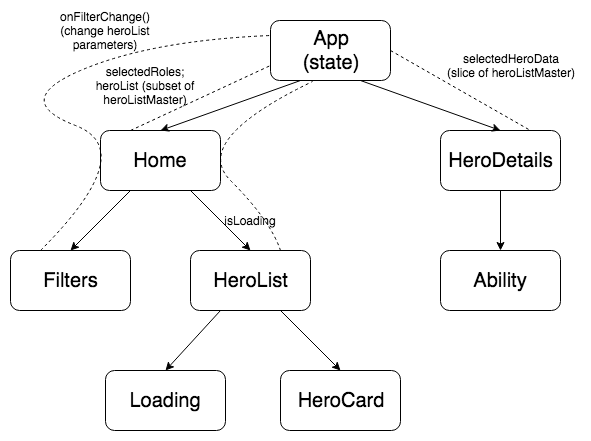

The diagram above was exported from draw.io. Its source (the exported page's mxGraphModel, read from the mxfile embedded in the PNG):
<mxGraphModel dx="754" dy="494" grid="1" gridSize="10" guides="1" tooltips="1" connect="1" arrows="1" fold="1" page="1" pageScale="1" pageWidth="1100" pageHeight="850" background="#ffffff" math="0" shadow="0">
  <root>
    <mxCell id="0" />
    <mxCell id="1" parent="0" />
    <mxCell id="jRoLsQ2c1gwQ9xGXds-a-1" value="" style="rounded=1;whiteSpace=wrap;html=1;" parent="1" vertex="1">
      <mxGeometry x="500" y="130" width="120" height="60" as="geometry" />
    </mxCell>
    <mxCell id="jRoLsQ2c1gwQ9xGXds-a-2" value="App&lt;br&gt;(state)&lt;br&gt;" style="text;html=1;strokeColor=none;fillColor=none;align=center;verticalAlign=middle;whiteSpace=wrap;rounded=0;fontSize=20;" parent="1" vertex="1">
      <mxGeometry x="540" y="150" width="40" height="20" as="geometry" />
    </mxCell>
    <mxCell id="jRoLsQ2c1gwQ9xGXds-a-3" value="" style="rounded=1;whiteSpace=wrap;html=1;fontSize=20;" parent="1" vertex="1">
      <mxGeometry x="670" y="240" width="120" height="60" as="geometry" />
    </mxCell>
    <mxCell id="jRoLsQ2c1gwQ9xGXds-a-4" value="" style="rounded=1;whiteSpace=wrap;html=1;fontSize=20;" parent="1" vertex="1">
      <mxGeometry x="330" y="240" width="120" height="60" as="geometry" />
    </mxCell>
    <mxCell id="jRoLsQ2c1gwQ9xGXds-a-8" value="Home" style="text;html=1;strokeColor=none;fillColor=none;align=center;verticalAlign=middle;whiteSpace=wrap;rounded=0;fontSize=20;" parent="1" vertex="1">
      <mxGeometry x="370" y="260" width="40" height="20" as="geometry" />
    </mxCell>
    <mxCell id="jRoLsQ2c1gwQ9xGXds-a-10" value="HeroDetails" style="text;html=1;strokeColor=none;fillColor=none;align=center;verticalAlign=middle;whiteSpace=wrap;rounded=0;fontSize=20;" parent="1" vertex="1">
      <mxGeometry x="710" y="260" width="40" height="20" as="geometry" />
    </mxCell>
    <mxCell id="jRoLsQ2c1gwQ9xGXds-a-14" value="" style="endArrow=classic;html=1;fontSize=20;exitX=0.25;exitY=1;exitDx=0;exitDy=0;entryX=0.5;entryY=0;entryDx=0;entryDy=0;" parent="1" source="jRoLsQ2c1gwQ9xGXds-a-1" target="jRoLsQ2c1gwQ9xGXds-a-4" edge="1">
      <mxGeometry width="50" height="50" relative="1" as="geometry">
        <mxPoint x="330" y="370" as="sourcePoint" />
        <mxPoint x="560" y="320" as="targetPoint" />
      </mxGeometry>
    </mxCell>
    <mxCell id="jRoLsQ2c1gwQ9xGXds-a-16" value="" style="endArrow=classic;html=1;fontSize=20;entryX=0.5;entryY=0;entryDx=0;entryDy=0;exitX=0.75;exitY=1;exitDx=0;exitDy=0;" parent="1" source="jRoLsQ2c1gwQ9xGXds-a-1" target="jRoLsQ2c1gwQ9xGXds-a-3" edge="1">
      <mxGeometry width="50" height="50" relative="1" as="geometry">
        <mxPoint x="320" y="450" as="sourcePoint" />
        <mxPoint x="370" y="400" as="targetPoint" />
      </mxGeometry>
    </mxCell>
    <mxCell id="jRoLsQ2c1gwQ9xGXds-a-17" value="Ability" style="rounded=1;whiteSpace=wrap;html=1;fontSize=20;" parent="1" vertex="1">
      <mxGeometry x="670" y="360" width="120" height="60" as="geometry" />
    </mxCell>
    <mxCell id="jRoLsQ2c1gwQ9xGXds-a-18" value="" style="endArrow=classic;html=1;fontSize=20;entryX=0.5;entryY=0;entryDx=0;entryDy=0;exitX=0.5;exitY=1;exitDx=0;exitDy=0;" parent="1" source="jRoLsQ2c1gwQ9xGXds-a-3" target="jRoLsQ2c1gwQ9xGXds-a-17" edge="1">
      <mxGeometry width="50" height="50" relative="1" as="geometry">
        <mxPoint x="330" y="490" as="sourcePoint" />
        <mxPoint x="380" y="440" as="targetPoint" />
      </mxGeometry>
    </mxCell>
    <mxCell id="jRoLsQ2c1gwQ9xGXds-a-19" value="" style="rounded=1;whiteSpace=wrap;html=1;fontSize=20;" parent="1" vertex="1">
      <mxGeometry x="240" y="360" width="120" height="60" as="geometry" />
    </mxCell>
    <mxCell id="jRoLsQ2c1gwQ9xGXds-a-20" value="" style="rounded=1;whiteSpace=wrap;html=1;fontSize=20;" parent="1" vertex="1">
      <mxGeometry x="420" y="360" width="120" height="60" as="geometry" />
    </mxCell>
    <mxCell id="jRoLsQ2c1gwQ9xGXds-a-21" value="Filters" style="text;html=1;strokeColor=none;fillColor=none;align=center;verticalAlign=middle;whiteSpace=wrap;rounded=0;fontSize=20;" parent="1" vertex="1">
      <mxGeometry x="280" y="380" width="40" height="20" as="geometry" />
    </mxCell>
    <mxCell id="jRoLsQ2c1gwQ9xGXds-a-22" value="HeroList" style="text;html=1;strokeColor=none;fillColor=none;align=center;verticalAlign=middle;whiteSpace=wrap;rounded=0;fontSize=20;" parent="1" vertex="1">
      <mxGeometry x="460" y="380" width="40" height="20" as="geometry" />
    </mxCell>
    <mxCell id="jRoLsQ2c1gwQ9xGXds-a-24" value="" style="endArrow=classic;html=1;fontSize=20;exitX=0.25;exitY=1;exitDx=0;exitDy=0;entryX=0.5;entryY=0;entryDx=0;entryDy=0;" parent="1" source="jRoLsQ2c1gwQ9xGXds-a-4" target="jRoLsQ2c1gwQ9xGXds-a-19" edge="1">
      <mxGeometry width="50" height="50" relative="1" as="geometry">
        <mxPoint x="240" y="490" as="sourcePoint" />
        <mxPoint x="290" y="440" as="targetPoint" />
      </mxGeometry>
    </mxCell>
    <mxCell id="jRoLsQ2c1gwQ9xGXds-a-25" value="" style="endArrow=classic;html=1;fontSize=20;exitX=0.75;exitY=1;exitDx=0;exitDy=0;entryX=0.5;entryY=0;entryDx=0;entryDy=0;" parent="1" source="jRoLsQ2c1gwQ9xGXds-a-4" target="jRoLsQ2c1gwQ9xGXds-a-20" edge="1">
      <mxGeometry width="50" height="50" relative="1" as="geometry">
        <mxPoint x="240" y="490" as="sourcePoint" />
        <mxPoint x="290" y="440" as="targetPoint" />
      </mxGeometry>
    </mxCell>
    <mxCell id="jRoLsQ2c1gwQ9xGXds-a-26" value="selectedRoles;&lt;br&gt;heroList (subset of heroListMaster)&lt;br style=&quot;font-size: 12px&quot;&gt;" style="text;html=1;strokeColor=none;fillColor=none;align=center;verticalAlign=middle;whiteSpace=wrap;rounded=0;fontSize=12;" parent="1" vertex="1">
      <mxGeometry x="320" y="185" width="110" height="20" as="geometry" />
    </mxCell>
    <mxCell id="jRoLsQ2c1gwQ9xGXds-a-37" value="" style="rounded=1;whiteSpace=wrap;html=1;fontSize=12;" parent="1" vertex="1">
      <mxGeometry x="510" y="480" width="120" height="60" as="geometry" />
    </mxCell>
    <mxCell id="jRoLsQ2c1gwQ9xGXds-a-33" value="HeroCard" style="text;html=1;strokeColor=none;fillColor=none;align=center;verticalAlign=middle;whiteSpace=wrap;rounded=0;fontSize=20;" parent="1" vertex="1">
      <mxGeometry x="550" y="500" width="40" height="20" as="geometry" />
    </mxCell>
    <mxCell id="jRoLsQ2c1gwQ9xGXds-a-40" value="" style="endArrow=classic;html=1;fontSize=20;exitX=0.75;exitY=1;exitDx=0;exitDy=0;entryX=0.5;entryY=0;entryDx=0;entryDy=0;" parent="1" source="jRoLsQ2c1gwQ9xGXds-a-20" target="jRoLsQ2c1gwQ9xGXds-a-37" edge="1">
      <mxGeometry width="50" height="50" relative="1" as="geometry">
        <mxPoint x="370" y="310" as="sourcePoint" />
        <mxPoint x="310" y="370" as="targetPoint" />
      </mxGeometry>
    </mxCell>
    <mxCell id="jRoLsQ2c1gwQ9xGXds-a-41" value="" style="endArrow=none;dashed=1;html=1;fontSize=20;exitX=0.25;exitY=0;exitDx=0;exitDy=0;entryX=0;entryY=0.75;entryDx=0;entryDy=0;" parent="1" source="jRoLsQ2c1gwQ9xGXds-a-4" target="jRoLsQ2c1gwQ9xGXds-a-1" edge="1">
      <mxGeometry width="50" height="50" relative="1" as="geometry">
        <mxPoint x="400" y="220" as="sourcePoint" />
        <mxPoint x="490" y="165" as="targetPoint" />
      </mxGeometry>
    </mxCell>
    <mxCell id="jRoLsQ2c1gwQ9xGXds-a-44" value="" style="endArrow=none;dashed=1;html=1;fontSize=20;exitX=1;exitY=0.5;exitDx=0;exitDy=0;entryX=0.75;entryY=0;entryDx=0;entryDy=0;" parent="1" source="jRoLsQ2c1gwQ9xGXds-a-1" target="jRoLsQ2c1gwQ9xGXds-a-3" edge="1">
      <mxGeometry width="50" height="50" relative="1" as="geometry">
        <mxPoint x="640" y="215" as="sourcePoint" />
        <mxPoint x="780" y="150" as="targetPoint" />
      </mxGeometry>
    </mxCell>
    <mxCell id="jRoLsQ2c1gwQ9xGXds-a-45" value="selectedHeroData&lt;br&gt;(slice of heroListMaster)&lt;br style=&quot;font-size: 12px&quot;&gt;" style="text;html=1;strokeColor=none;fillColor=none;align=center;verticalAlign=middle;whiteSpace=wrap;rounded=0;fontSize=12;" parent="1" vertex="1">
      <mxGeometry x="670" y="165" width="140" height="20" as="geometry" />
    </mxCell>
    <mxCell id="jRoLsQ2c1gwQ9xGXds-a-46" value="" style="endArrow=none;dashed=1;html=1;fontSize=20;exitX=0.25;exitY=0;exitDx=0;exitDy=0;curved=1;entryX=0;entryY=0.25;entryDx=0;entryDy=0;" parent="1" source="jRoLsQ2c1gwQ9xGXds-a-19" target="jRoLsQ2c1gwQ9xGXds-a-1" edge="1">
      <mxGeometry width="50" height="50" relative="1" as="geometry">
        <mxPoint x="230" y="320" as="sourcePoint" />
        <mxPoint x="260" y="200" as="targetPoint" />
        <Array as="points">
          <mxPoint x="370" y="260" />
          <mxPoint x="240" y="210" />
          <mxPoint x="380" y="150" />
        </Array>
      </mxGeometry>
    </mxCell>
    <mxCell id="jRoLsQ2c1gwQ9xGXds-a-48" value="onFilterChange() (change heroList parameters)&lt;br style=&quot;font-size: 12px&quot;&gt;" style="text;html=1;strokeColor=none;fillColor=none;align=center;verticalAlign=middle;whiteSpace=wrap;rounded=0;fontSize=12;" parent="1" vertex="1">
      <mxGeometry x="280" y="130" width="110" height="20" as="geometry" />
    </mxCell>
    <mxCell id="jRoLsQ2c1gwQ9xGXds-a-50" value="" style="curved=1;endArrow=none;html=1;fontSize=12;entryX=0.35;entryY=1.017;entryDx=0;entryDy=0;dashed=1;endFill=0;entryPerimeter=0;exitX=0.75;exitY=0;exitDx=0;exitDy=0;" parent="1" source="jRoLsQ2c1gwQ9xGXds-a-20" target="jRoLsQ2c1gwQ9xGXds-a-1" edge="1">
      <mxGeometry width="50" height="50" relative="1" as="geometry">
        <mxPoint x="590" y="470" as="sourcePoint" />
        <mxPoint x="570" y="200" as="targetPoint" />
        <Array as="points">
          <mxPoint x="500" y="330" />
          <mxPoint x="420" y="250" />
        </Array>
      </mxGeometry>
    </mxCell>
    <mxCell id="jRoLsQ2c1gwQ9xGXds-a-51" value="isLoading&lt;br style=&quot;font-size: 12px&quot;&gt;" style="text;html=1;strokeColor=none;fillColor=none;align=center;verticalAlign=middle;whiteSpace=wrap;rounded=0;fontSize=12;" parent="1" vertex="1">
      <mxGeometry x="460" y="320" width="40" height="20" as="geometry" />
    </mxCell>
    <mxCell id="jRoLsQ2c1gwQ9xGXds-a-53" value="Loading" style="rounded=1;whiteSpace=wrap;html=1;fontSize=20;" parent="1" vertex="1">
      <mxGeometry x="335" y="480" width="120" height="60" as="geometry" />
    </mxCell>
    <mxCell id="jRoLsQ2c1gwQ9xGXds-a-54" value="" style="endArrow=classic;html=1;fontSize=20;exitX=0.25;exitY=1;exitDx=0;exitDy=0;entryX=0.5;entryY=0;entryDx=0;entryDy=0;" parent="1" source="jRoLsQ2c1gwQ9xGXds-a-20" target="jRoLsQ2c1gwQ9xGXds-a-53" edge="1">
      <mxGeometry width="50" height="50" relative="1" as="geometry">
        <mxPoint x="490" y="430" as="sourcePoint" />
        <mxPoint x="550" y="490" as="targetPoint" />
      </mxGeometry>
    </mxCell>
  </root>
</mxGraphModel>